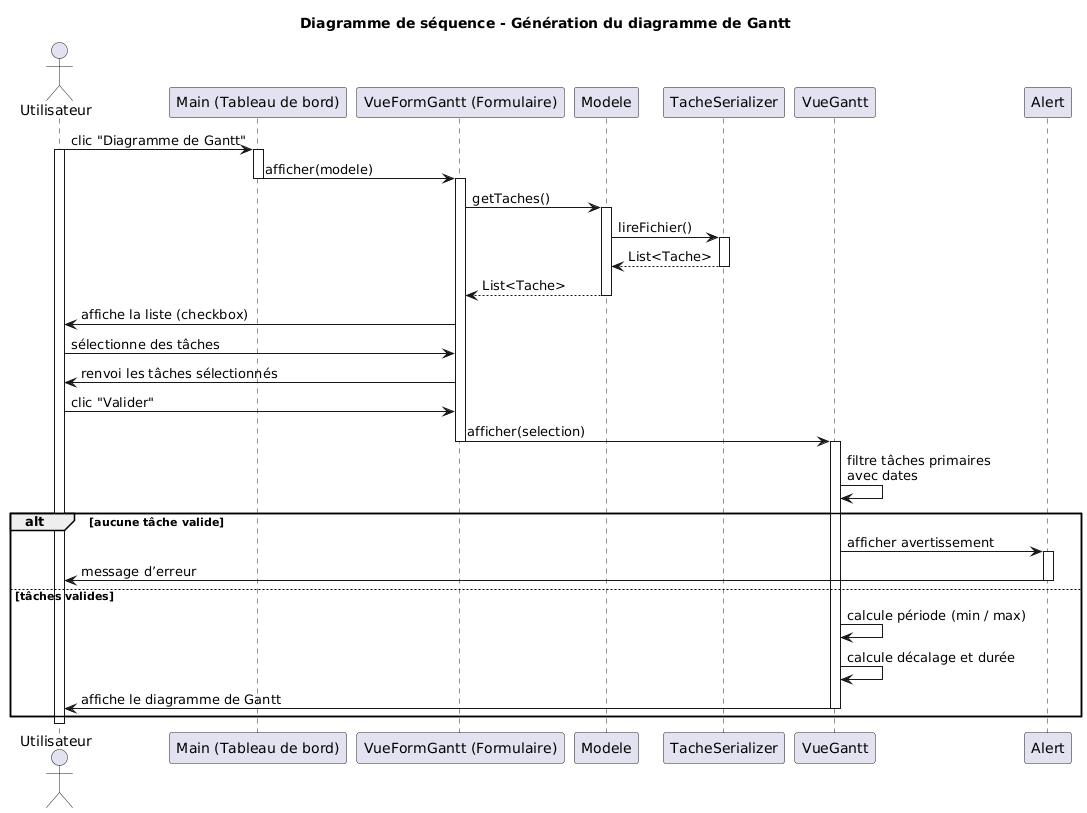

The diagram above was rendered by PlantUML. Its source (embedded in the PNG):
@startuml
title Diagramme de séquence - Génération du diagramme de Gantt

actor Utilisateur as U

participant "Main (Tableau de bord)" as Main
participant "VueFormGantt (Formulaire)" as Form
participant "Modele" as Model
participant "TacheSerializer" as Data
participant "VueGantt" as Gantt
participant "Alert" as Alert

U -> Main : clic "Diagramme de Gantt"
activate U
activate Main
Main -> Form : afficher(modele)
deactivate Main
activate Form

Form -> Model : getTaches()
activate Model
Model -> Data : lireFichier()
activate Data
Data --> Model : List<Tache>
deactivate Data
Model --> Form : List<Tache>
deactivate Model

Form -> U : affiche la liste (checkbox)
U -> Form : sélectionne des tâches
U <- Form : renvoi les tâches sélectionnés 
U -> Form : clic "Valider"

Form -> Gantt : afficher(selection)
deactivate Form

activate Gantt
Gantt -> Gantt : filtre tâches primaires\navec dates

alt aucune tâche valide
    Gantt -> Alert : afficher avertissement
    activate Alert
    Alert -> U : message d’erreur
    deactivate Alert
else tâches valides
    Gantt -> Gantt : calcule période (min / max)
    Gantt -> Gantt : calcule décalage et durée
    Gantt -> U : affiche le diagramme de Gantt
    deactivate Gantt
end

deactivate U
@enduml